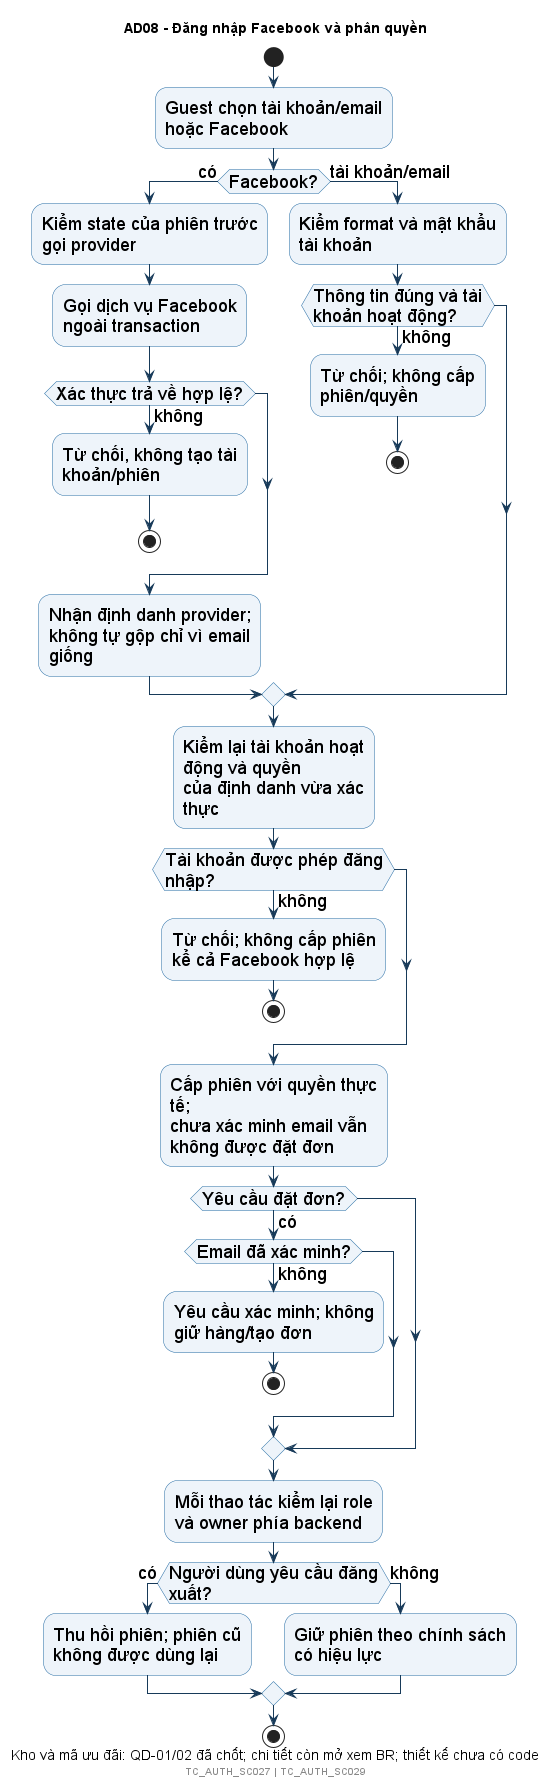

The diagram above was rendered by PlantUML. Its source (embedded in the PNG):
@startuml
!include style.iuml
title AD08 - Đăng nhập Facebook và phân quyền
caption Kho và mã ưu đãi: QD-01/02 đã chốt; chi tiết còn mở xem BR; thiết kế chưa có code
start
:Guest chọn tài khoản/email hoặc Facebook;
if (Facebook?) then (có)
 :Kiểm state của phiên trước gọi provider;
 :Gọi dịch vụ Facebook ngoài transaction;
 if (Xác thực trả về hợp lệ?) then (không)
  :Từ chối, không tạo tài khoản/phiên;
  stop
 endif
 :Nhận định danh provider;\nkhông tự gộp chỉ vì email giống;
else (tài khoản/email)
 :Kiểm format và mật khẩu tài khoản;
 if (Thông tin đúng và tài khoản hoạt động?) then (không)
  :Từ chối; không cấp phiên/quyền;
  stop
 endif
endif
:Kiểm lại tài khoản hoạt động và quyền\ncủa định danh vừa xác thực;
if (Tài khoản được phép đăng nhập?) then (không)
 :Từ chối; không cấp phiên kể cả Facebook hợp lệ;
 stop
endif
:Cấp phiên với quyền thực tế;\nchưa xác minh email vẫn không được đặt đơn;
if (Yêu cầu đặt đơn?) then (có)
 if (Email đã xác minh?) then (không)
  :Yêu cầu xác minh; không giữ hàng/tạo đơn;
  stop
 endif
endif
:Mỗi thao tác kiểm lại role và owner phía backend;
if (Người dùng yêu cầu đăng xuất?) then (có)
 :Thu hồi phiên; phiên cũ không được dùng lại;
else (không)
 :Giữ phiên theo chính sách có hiệu lực;
endif
stop
footer TC_AUTH_SC027 | TC_AUTH_SC029
@enduml